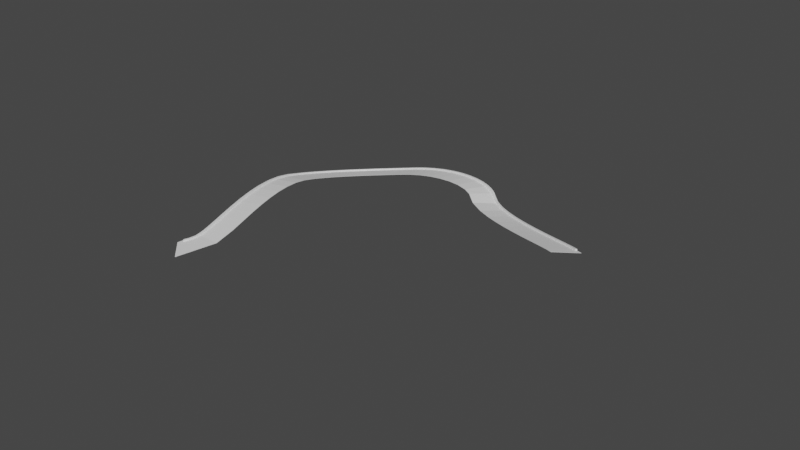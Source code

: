 # Source: pista.blend  (saved by Blender 3.5.10; exported with 4.5.12 LTS)
import bpy
from mathutils import Matrix  # noqa: F401  (used for matrix-valued properties, if any)

bpy.ops.wm.read_factory_settings(use_empty=True)
scene = bpy.context.scene
scene.name = 'Scene'

# ---- collections
col_collection = bpy.data.collections.new('Collection'); scene.collection.children.link(col_collection)

# ---- world
world_world = bpy.data.worlds.new('World'); scene.world = world_world
world_world.use_nodes = True; world_world.node_tree.nodes.clear()
_N = world_world.node_tree.nodes; _L = world_world.node_tree.links
n0 = _N.new('ShaderNodeOutputWorld'); n0.name = 'World Output'; n0.location = (300, 300)
n1 = _N.new('ShaderNodeBackground'); n1.name = 'Background'; n1.location = (10, 300)
n1.inputs[0].default_value = (0.05088, 0.05088, 0.05088, 1.0)
_L.new(n1.outputs[0], n0.inputs[0])
n0.is_active_output = True
world_world.color = (0.05088, 0.05088, 0.05088)
world_world.use_sun_shadow = False
world_world.sun_shadow_jitter_overblur = 0.0

# ---- meshes
me_cube_005 = bpy.data.meshes.new('Cube.005')
me_cube_005.from_pydata([(-4.824, -1.0, -1.0), (-4.824, -1.0, 1.0), (-4.824, 1.0, -1.0), (-4.824, 1.0, 1.0), (4.824, -1.0, -1.0), (4.824, -1.0, 1.0), (4.824, 1.0, -1.0), (4.824, 1.0, 1.0)], [], [(0, 1, 3, 2), (2, 3, 7, 6), (6, 7, 5, 4), (4, 5, 1, 0), (2, 6, 4, 0), (7, 3, 1, 5)])
_uv = me_cube_005.uv_layers.new(name='UVMap')
_uv.uv.foreach_set('vector', [0.375, 0.0, 0.625, 0.0, 0.625, 0.25, 0.375, 0.25, 0.375, 0.25, 0.625, 0.25, 0.625, 0.5, 0.375, 0.5, 0.375, 0.5, 0.625, 0.5, 0.625, 0.75, 0.375, 0.75, 0.375, 0.75, 0.625, 0.75, 0.625, 1.0, 0.375, 1.0, 0.125, 0.5, 0.375, 0.5, 0.375, 0.75, 0.125, 0.75, 0.625, 0.5, 0.875, 0.5, 0.875, 0.75, 0.625, 0.75])
me_cube_005.update()
me_cube_006 = bpy.data.meshes.new('Cube.006')
me_cube_006.from_pydata([(-1.0, 10.97, -15.42), (-1.0, 10.97, 15.42), (-1.0, 12.97, -15.42), (-1.0, 12.97, 15.42), (1.0, 10.97, -15.42), (1.0, 10.97, 15.42), (1.0, 12.97, -15.42), (1.0, 12.97, 15.42)], [], [(0, 1, 3, 2), (2, 3, 7, 6), (6, 7, 5, 4), (4, 5, 1, 0), (2, 6, 4, 0), (7, 3, 1, 5)])
_uv = me_cube_006.uv_layers.new(name='UVMap')
_uv.uv.foreach_set('vector', [0.375, 0.0, 0.625, 0.0, 0.625, 0.25, 0.375, 0.25, 0.375, 0.25, 0.625, 0.25, 0.625, 0.5, 0.375, 0.5, 0.375, 0.5, 0.625, 0.5, 0.625, 0.75, 0.375, 0.75, 0.375, 0.75, 0.625, 0.75, 0.625, 1.0, 0.375, 1.0, 0.125, 0.5, 0.375, 0.5, 0.375, 0.75, 0.125, 0.75, 0.625, 0.5, 0.875, 0.5, 0.875, 0.75, 0.625, 0.75])
me_cube_006.update()

# ---- curves / text
cu_beziercurve = bpy.data.curves.new('BezierCurve', 'CURVE')
cu_beziercurve.dimensions = '3D'
_sp = cu_beziercurve.splines.new('BEZIER'); _sp.bezier_points.add(4)
_sp.bezier_points.foreach_set('co', [-1.834, -3.044, 0.4078, -2.109, -0.9269, 0.5127, -0.7826, 0.8011, 0.4178, 0.9609, 0.6062, 0.4875, 2.948, -0.3648, 0.6971])
_sp.bezier_points.foreach_set('handle_left', [-2.334, -3.544, 0.4078, -2.098, -1.75, 0.7228, -1.548, 0.6755, 0.221, 0.7554, 0.8003, 0.6515, 2.753, -0.2145, 0.6556])
_sp.bezier_points.foreach_set('handle_right', [-1.709, -2.919, 0.4078, -2.121, -0.1035, 0.3026, -0.01733, 0.9267, 0.6146, 1.166, 0.4121, 0.3235, 3.729, -0.9663, 0.863])
for _p, _l, _r in zip(_sp.bezier_points, ['ALIGNED', 'ALIGNED', 'ALIGNED', 'ALIGNED', 'ALIGNED'], ['ALIGNED', 'ALIGNED', 'ALIGNED', 'ALIGNED', 'ALIGNED']): _p.handle_left_type = _l; _p.handle_right_type = _r
_sp.order_u = 0
_sp.order_v = 0
cu_beziercurve.use_path = True
cu_beziercurve.fill_mode = 'FULL'

# ---- objects
ob_beziercurve = bpy.data.objects.new('BezierCurve', cu_beziercurve)
ob_cube = bpy.data.objects.new('Cube', me_cube_005)
ob_cube_001 = bpy.data.objects.new('Cube.001', me_cube_006)

# ---- transforms, parenting, visibility, modifiers, constraints
ob_beziercurve.location = (0.0, 14.9, 0.0)
ob_beziercurve.scale = (43.84, 43.84, 43.84)
ob_cube.location = (0.0, 0.0, 0.0)
ob_cube.scale = (1.0, 9.186, 0.07418)
_m = ob_cube.modifiers.new('Array', 'ARRAY')
_m.fit_type = 'FIT_CURVE'
_m.count = 190
_m.curve = ob_beziercurve
_m.constant_offset_displace = (5.86, 0.0, 0.0)
_m = ob_cube.modifiers.new('Curve', 'CURVE')
_m.object = ob_beziercurve
ob_cube_001.location = (0.0, 0.0, 0.0)
ob_cube_001.scale = (1.0, 0.6556, 0.07418)
_m = ob_cube_001.modifiers.new('Array', 'ARRAY')
_m.fit_type = 'FIT_CURVE'
_m.count = 190
_m.curve = ob_beziercurve
_m.use_constant_offset = True
_m.constant_offset_displace = (0.0, 0.0, 0.0)
_m = ob_cube_001.modifiers.new('Curve', 'CURVE')
_m.object = ob_beziercurve

# ---- collection membership
col_collection.objects.link(ob_beziercurve)
col_collection.objects.link(ob_cube)
col_collection.objects.link(ob_cube_001)

# ---- scene / render settings (as saved in the file)
scene.frame_start = 1; scene.frame_end = 250; scene.frame_set(1)
scene.render.engine = 'BLENDER_EEVEE_NEXT'
scene.cycles.sampling_pattern = 'TABULATED_SOBOL'
scene.view_settings.view_transform = 'Filmic'
bpy.context.view_layer.update()

# ---- added for rendering (the .blend has no active camera and no usable light): camera, sun
cam_auto = bpy.data.cameras.new('AutoCamera')
cam_auto.lens = 50.0
cam_auto.sensor_width = 36.0
cam_auto.clip_end = 6724.29
ob_auto_camera = bpy.data.objects.new('AutoCamera', cam_auto)
scene.collection.objects.link(ob_auto_camera)
ob_auto_camera.location = (401.534, -494.054, 330.743)
ob_auto_camera.rotation_euler = (1.09748, -7.21219e-08, 0.694738)
scene.camera = ob_auto_camera
light_auto_sun = bpy.data.lights.new('AutoSun', 'SUN')
light_auto_sun.energy = 3.0
light_auto_sun.angle = 0.0523599
ob_auto_sun = bpy.data.objects.new('AutoSun', light_auto_sun)
scene.collection.objects.link(ob_auto_sun)
ob_auto_sun.rotation_euler = (0.872665, 0.174533, 0.523599)
bpy.context.view_layer.update()
